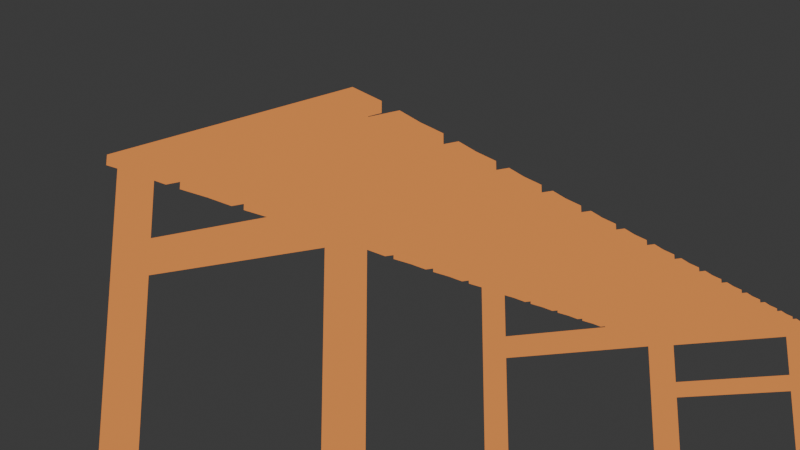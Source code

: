 # Source: boardwalk.blend  (saved by Blender 4.3.32; exported with 4.5.12 LTS)
import bpy
from mathutils import Matrix  # noqa: F401  (used for matrix-valued properties, if any)

bpy.ops.wm.read_factory_settings(use_empty=True)
scene = bpy.context.scene
scene.name = 'Scene'

# ---- collections
col_collection = bpy.data.collections.new('Collection'); scene.collection.children.link(col_collection)

# ---- materials (node trees are filled in below, after node groups)
mat_material = bpy.data.materials.new('Material')
mat_material.alpha_threshold = 0.0
mat_material.roughness = 0.5
mat_material.line_color = (0.0, 0.0, 0.0, 1.0)

# ---- material node trees
mat_material.use_nodes = True; mat_material.node_tree.nodes.clear()
_N = mat_material.node_tree.nodes; _L = mat_material.node_tree.links
n0 = _N.new('ShaderNodeOutputMaterial'); n0.name = 'Material Output'; n0.location = (831, 230)
n1 = _N.new('ShaderNodeShaderToRGB'); n1.name = 'Shader to RGB'; n1.location = (359, 299)
n2 = _N.new('ShaderNodeBsdfDiffuse'); n2.name = 'Diffuse BSDF'; n2.location = (85, 270)
n3 = _N.new('ShaderNodeValToRGB'); n3.name = 'Color Ramp'; n3.location = (553, 251)
n3.color_ramp.interpolation = 'CONSTANT'
while len(n3.color_ramp.elements) > 1: n3.color_ramp.elements.remove(n3.color_ramp.elements[-1])
n3.color_ramp.elements[0].position = 0.0; n3.color_ramp.elements[0].color = (0.08044, 0.01295, 0.01031, 1.0)
_e = n3.color_ramp.elements.new(0.09091); _e.color = (0.2832, 0.07553, 0.02571, 1.0)
_e = n3.color_ramp.elements.new(0.2327); _e.color = (0.3002, 0.08049, 0.02019, 1.0)
_e = n3.color_ramp.elements.new(0.4036); _e.color = (0.6701, 0.2337, 0.05758, 1.0)
_e = n3.color_ramp.elements.new(0.7244); _e.color = (1.0, 0.5572, 0.1937, 1.0)
_L.new(n3.outputs[0], n0.inputs[0])
_L.new(n2.outputs[0], n1.inputs[0])
_L.new(n1.outputs[0], n3.inputs[0])
n0.is_active_output = True

# ---- world
world_world = bpy.data.worlds.new('World'); scene.world = world_world
world_world.use_nodes = True; world_world.node_tree.nodes.clear()
_N = world_world.node_tree.nodes; _L = world_world.node_tree.links
n0 = _N.new('ShaderNodeOutputWorld'); n0.name = 'World Output'; n0.location = (300, 300)
n1 = _N.new('ShaderNodeBackground'); n1.name = 'Background'; n1.location = (10, 300)
n1.inputs[0].default_value = (0.05088, 0.05088, 0.05088, 1.0)
_L.new(n1.outputs[0], n0.inputs[0])
n0.is_active_output = True
world_world.color = (0.05088, 0.05088, 0.05088)
world_world.sun_shadow_jitter_overblur = 0.0

# ---- cameras
cam_camera = bpy.data.cameras.new('Camera')
cam_camera.clip_end = 100.0
cam_camera.ortho_scale = 7.314

# ---- lights
light_light = bpy.data.lights.new('Light', 'SUN')
light_light.angle = 0.1993
light_light.energy = 5.0
light_light.shadow_soft_size = 0.1
light_light.shadow_cascade_max_distance = 1000.0

# ---- meshes
me_cube = bpy.data.meshes.new('Cube')
me_cube.from_pydata([(1.005, 0.6649, 1.0), (1.005, 0.6649, -1.0), (0.9934, -1.333, 1.0), (0.9934, -1.333, -1.0), (-0.9934, 1.333, 1.0), (-0.9934, 1.333, -1.0), (-1.005, -0.6649, 1.0), (-1.005, -0.6649, -1.0)], [], [(0, 4, 6, 2), (3, 2, 6, 7), (7, 6, 4, 5), (5, 1, 3, 7), (1, 0, 2, 3), (5, 4, 0, 1), (3, 2, 0, 6, 4, 5, 7, 1)])
_uv = me_cube.uv_layers.new(name='UVMap')
_uv.uv.foreach_set('vector', [0.625, 0.5, 0.875, 0.5, 0.875, 0.75, 0.625, 0.75, 0.375, 0.75, 0.625, 0.75, 0.625, 1.0, 0.375, 1.0, 0.375, 0.0, 0.625, 0.0, 0.625, 0.25, 0.375, 0.25, 0.125, 0.5, 0.375, 0.5, 0.375, 0.75, 0.125, 0.75, 0.375, 0.5, 0.625, 0.5, 0.625, 0.75, 0.375, 0.75, 0.375, 0.25, 0.625, 0.25, 0.625, 0.5, 0.375, 0.5, 0.375, 0.75, 0.625, 0.75, 0.625, 0.5, 0.875, 0.75, 0.875, 0.5, 0.375, 0.25, 0.375, 0.0, 0.375, 0.5])
me_cube.materials.append(mat_material)
me_cube.use_mirror_vertex_groups = False
me_cube.update()
me_cube_001 = bpy.data.meshes.new('Cube.001')
me_cube_001.from_pydata([(0.9934, 1.333, 1.0), (0.9934, 1.333, -1.0), (1.005, -0.6647, 1.0), (1.005, -0.6647, -1.0), (-1.005, 0.6647, 1.0), (-1.005, 0.6647, -1.0), (-0.9934, -1.333, 1.0), (-0.9934, -1.333, -1.0)], [], [(0, 4, 6, 2), (3, 2, 6, 7), (7, 6, 4, 5), (5, 1, 3, 7), (1, 0, 2, 3), (5, 4, 0, 1)])
_uv = me_cube_001.uv_layers.new(name='UVMap')
_uv.uv.foreach_set('vector', [0.625, 0.5, 0.875, 0.5, 0.875, 0.75, 0.625, 0.75, 0.375, 0.75, 0.625, 0.75, 0.625, 1.0, 0.375, 1.0, 0.375, 0.0, 0.625, 0.0, 0.625, 0.25, 0.375, 0.25, 0.125, 0.5, 0.375, 0.5, 0.375, 0.75, 0.125, 0.75, 0.375, 0.5, 0.625, 0.5, 0.625, 0.75, 0.375, 0.75, 0.375, 0.25, 0.625, 0.25, 0.625, 0.5, 0.375, 0.5])
me_cube_001.materials.append(mat_material)
me_cube_001.use_mirror_vertex_groups = False
me_cube_001.update()
me_cube_002 = bpy.data.meshes.new('Cube.002')
me_cube_002.from_pydata([(-1.0, -1.0, -2.0), (-1.0, -1.0, 0.0), (-1.0, 1.0, -2.0), (-1.0, 1.0, 0.0), (1.0, -1.0, -2.0), (1.0, -1.0, 0.0), (1.0, 1.0, -2.0), (1.0, 1.0, 0.0), (-21.35, -1.0, -2.0), (-21.35, -1.0, 0.0), (-21.35, 1.0, -2.0), (-21.35, 1.0, 0.0), (-19.35, -1.0, -2.0), (-19.35, -1.0, 0.0), (-19.35, 1.0, -2.0), (-19.35, 1.0, 0.0), (-1.0, 1.0, -2.634), (-1.0, -1.0, -2.634), (1.0, 1.0, -2.634), (1.0, -1.0, -2.634), (-21.35, 1.0, -2.634), (-21.35, -1.0, -2.634), (-19.35, 1.0, -2.634), (-19.35, -1.0, -2.634), (-1.0, 1.0, -9.876), (-1.0, -1.0, -9.876), (1.0, 1.0, -9.876), (1.0, -1.0, -9.876), (-21.35, 1.0, -9.876), (-21.35, -1.0, -9.876), (-19.35, 1.0, -9.876), (-19.35, -1.0, -9.876)], [], [(0, 1, 3, 2), (2, 3, 7, 6), (6, 7, 5, 4), (4, 5, 1, 0), (10, 14, 22, 20), (7, 3, 1, 5), (8, 9, 11, 10), (10, 11, 15, 14), (14, 15, 13, 12), (12, 13, 9, 8), (6, 4, 19, 18), (15, 11, 9, 13), (19, 17, 25, 27), (20, 22, 30, 28), (8, 10, 20, 21), (4, 0, 17, 19), (16, 17, 23, 22), (2, 6, 18, 16), (12, 8, 21, 23), (24, 26, 27, 25), (28, 30, 31, 29), (16, 18, 26, 24), (22, 23, 31, 30), (21, 20, 28, 29), (18, 19, 27, 26), (17, 16, 24, 25), (23, 21, 29, 31), (2, 0, 12, 14), (2, 14, 22, 16), (12, 0, 17, 23)])
_uv = me_cube_002.uv_layers.new(name='UVMap')
_uv.uv.foreach_set('vector', [0.375, 0.0, 0.625, 0.0, 0.625, 0.25, 0.375, 0.25, 0.375, 0.25, 0.625, 0.25, 0.625, 0.5, 0.375, 0.5, 0.375, 0.5, 0.625, 0.5, 0.625, 0.75, 0.375, 0.75, 0.375, 0.75, 0.625, 0.75, 0.625, 1.0, 0.375, 1.0, 0.375, 0.25, 0.375, 0.5, 0.375, 0.5, 0.375, 0.25, 0.625, 0.5, 0.875, 0.5, 0.875, 0.75, 0.625, 0.75, 0.375, 0.0, 0.625, 0.0, 0.625, 0.25, 0.375, 0.25, 0.375, 0.25, 0.625, 0.25, 0.625, 0.5, 0.375, 0.5, 0.375, 0.5, 0.625, 0.5, 0.625, 0.75, 0.375, 0.75, 0.375, 0.75, 0.625, 0.75, 0.625, 1.0, 0.375, 1.0, 0.375, 0.5, 0.375, 0.75, 0.375, 0.75, 0.375, 0.5, 0.625, 0.5, 0.875, 0.5, 0.875, 0.75, 0.625, 0.75, 0.375, 0.75, 0.375, 1.0, 0.375, 1.0, 0.375, 0.75, 0.375, 0.25, 0.375, 0.5, 0.375, 0.5, 0.375, 0.25, 0.375, 0.0, 0.375, 0.25, 0.375, 0.25, 0.375, 0.0, 0.375, 0.75, 0.375, 1.0, 0.375, 1.0, 0.375, 0.75, 0.375, 0.25, 0.375, 1.0, 0.375, 0.75, 0.375, 0.5, 0.375, 0.25, 0.375, 0.5, 0.375, 0.5, 0.375, 0.25, 0.375, 0.75, 0.375, 1.0, 0.375, 1.0, 0.375, 0.75, 0.125, 0.5, 0.375, 0.5, 0.375, 0.75, 0.125, 0.75, 0.125, 0.5, 0.375, 0.5, 0.375, 0.75, 0.125, 0.75, 0.375, 0.25, 0.375, 0.5, 0.375, 0.5, 0.375, 0.25, 0.375, 0.5, 0.375, 0.75, 0.375, 0.75, 0.375, 0.5, 0.375, 0.0, 0.375, 0.25, 0.375, 0.25, 0.375, 0.0, 0.375, 0.5, 0.375, 0.75, 0.375, 0.75, 0.375, 0.5, 0.375, 0.0, 0.375, 0.25, 0.375, 0.25, 0.375, 0.0, 0.375, 0.75, 0.375, 1.0, 0.375, 1.0, 0.375, 0.75, 0.375, 0.25, 0.375, 0.0, 0.375, 0.75, 0.375, 0.5, 0.375, 0.25, 0.375, 0.5, 0.375, 0.5, 0.375, 0.25, 0.375, 0.75, 0.375, 0.0, 0.375, 1.0, 0.375, 0.75])
me_cube_002.materials.append(mat_material)
me_cube_002.update()

# ---- objects
ob_cube = bpy.data.objects.new('Cube', me_cube)
ob_light = bpy.data.objects.new('Light', light_light)
ob_camera = bpy.data.objects.new('Camera', cam_camera)
ob_cube_001 = bpy.data.objects.new('Cube.001', me_cube_001)
ob_cube_002 = bpy.data.objects.new('Cube.002', me_cube_002)

# ---- transforms, parenting, visibility, modifiers, constraints
ob_cube.location = (0.0, 0.0, 0.0)
ob_cube.scale = (3.496, 0.4545, 0.1236)
ob_cube.lock_rotations_4d = False
ob_cube.empty_display_type = 'ARROWS'
ob_cube.lineart.crease_threshold = 0.0
_m = ob_cube.modifiers.new('Array', 'ARRAY')
_m.fit_type = 'FIT_LENGTH'
_m.count = 8
_m.fit_length = 75.0
_m.relative_offset_displace = (0.0, 1.9, 0.0)
ob_light.location = (4.076, 1.005, 5.904)
ob_light.rotation_euler = (0.6503, 0.05522, 1.31)
ob_light.lock_rotations_4d = False
ob_light.empty_display_type = 'ARROWS'
ob_light.color = (0.0, 0.0, 0.0, 0.0)
ob_light.lineart.crease_threshold = 0.0
ob_camera.location = (15.01, -16.43, -7.55)
ob_camera.rotation_euler = (1.821, -3.171e-07, 0.5845)
ob_camera.lock_rotations_4d = False
ob_camera.empty_display_type = 'ARROWS'
ob_camera.color = (0.0, 0.0, 0.0, 0.0)
ob_camera.display_type = 'WIRE'
ob_camera.lineart.crease_threshold = 0.0
ob_cube_001.location = (0.0, 1.235, 0.0)
ob_cube_001.scale = (3.496, 0.4545, 0.1236)
ob_cube_001.lock_rotations_4d = False
ob_cube_001.empty_display_type = 'ARROWS'
ob_cube_001.lineart.crease_threshold = 0.0
_m = ob_cube_001.modifiers.new('Array', 'ARRAY')
_m.fit_type = 'FIT_LENGTH'
_m.count = 8
_m.fit_length = 75.3
_m.constant_offset_displace = (0.01, 0.0, 0.0)
_m.relative_offset_displace = (0.0, 1.9, 0.0)
ob_cube_002.location = (2.92, 0.0, 0.0)
ob_cube_002.scale = (0.285, 0.285, 1.0)
_m = ob_cube_002.modifiers.new('Array', 'ARRAY')
_m.fit_type = 'FIT_LENGTH'
_m.fit_length = 120.7
_m.relative_offset_displace = (0.0, 28.7, 0.0)

# ---- collection membership
col_collection.objects.link(ob_cube)
col_collection.objects.link(ob_light)
col_collection.objects.link(ob_camera)
col_collection.objects.link(ob_cube_001)
col_collection.objects.link(ob_cube_002)

# ---- scene / render settings (as saved in the file)
scene.camera = ob_camera
scene.frame_start = 1; scene.frame_end = 250; scene.frame_set(1)
scene.render.engine = 'BLENDER_EEVEE_NEXT'
bpy.context.view_layer.update()
